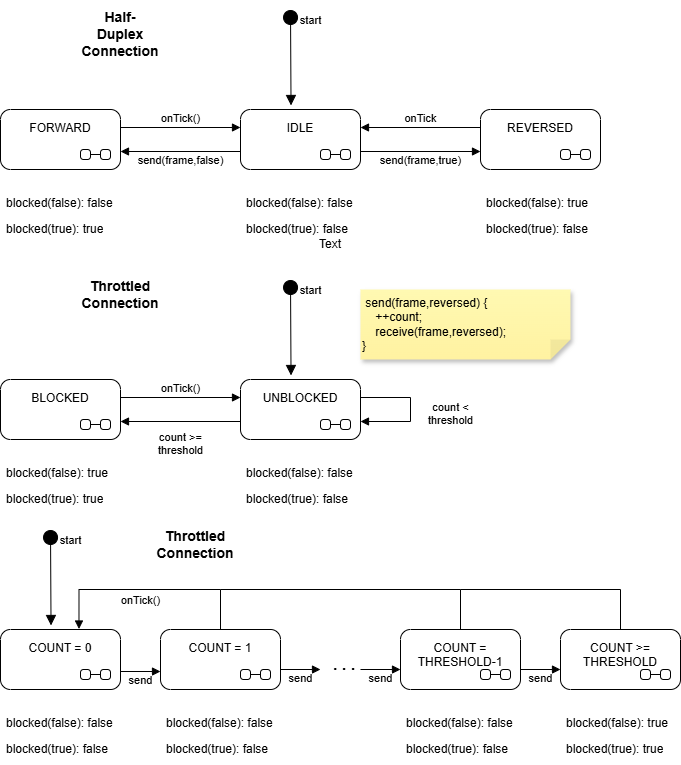

The diagram above was exported from draw.io. Its source (the exported page's mxGraphModel, read from the mxfile embedded in the PNG):
<mxGraphModel dx="873" dy="546" grid="1" gridSize="10" guides="1" tooltips="1" connect="1" arrows="1" fold="1" page="1" pageScale="1" pageWidth="827" pageHeight="1169" math="0" shadow="0">
  <root>
    <mxCell id="0" />
    <mxCell id="1" parent="0" />
    <mxCell id="b_M_AISNXAlNt9Doulkc-1" parent="1" style="shape=umlState;rounded=1;verticalAlign=top;spacingTop=5;umlStateSymbol=collapseState;absoluteArcSize=1;arcSize=10;html=1;whiteSpace=wrap;" value="IDLE" vertex="1">
      <mxGeometry height="60" width="120" x="280" y="160" as="geometry" />
    </mxCell>
    <mxCell id="b_M_AISNXAlNt9Doulkc-2" parent="1" style="shape=umlState;rounded=1;verticalAlign=top;spacingTop=5;umlStateSymbol=collapseState;absoluteArcSize=1;arcSize=10;html=1;whiteSpace=wrap;" value="FORWARD" vertex="1">
      <mxGeometry height="60" width="120" x="40" y="160" as="geometry" />
    </mxCell>
    <mxCell id="b_M_AISNXAlNt9Doulkc-3" parent="1" style="shape=umlState;rounded=1;verticalAlign=top;spacingTop=5;umlStateSymbol=collapseState;absoluteArcSize=1;arcSize=10;html=1;whiteSpace=wrap;" value="REVERSED" vertex="1">
      <mxGeometry height="60" width="120" x="520" y="160" as="geometry" />
    </mxCell>
    <mxCell id="b_M_AISNXAlNt9Doulkc-4" edge="1" parent="1" style="html=1;verticalAlign=bottom;startArrow=circle;startFill=1;endArrow=block;startSize=6;endSize=8;curved=0;rounded=0;entryX=0.421;entryY=-0.067;entryDx=0;entryDy=0;entryPerimeter=0;endFill=1;" target="b_M_AISNXAlNt9Doulkc-1" value="start">
      <mxGeometry relative="1" width="80" x="-0.581" y="20" as="geometry">
        <mxPoint as="offset" />
        <mxPoint x="330" y="60" as="sourcePoint" />
        <mxPoint x="450" y="290" as="targetPoint" />
      </mxGeometry>
    </mxCell>
    <mxCell id="b_M_AISNXAlNt9Doulkc-6" edge="1" parent="1" source="b_M_AISNXAlNt9Doulkc-2" style="html=1;verticalAlign=bottom;endArrow=block;curved=0;rounded=0;exitX=1;exitY=0.3;exitDx=0;exitDy=0;entryX=0;entryY=0.3;entryDx=0;entryDy=0;" target="b_M_AISNXAlNt9Doulkc-1" value="onTick()">
      <mxGeometry relative="1" width="80" as="geometry">
        <mxPoint x="250" y="290" as="sourcePoint" />
        <mxPoint x="330" y="290" as="targetPoint" />
      </mxGeometry>
    </mxCell>
    <mxCell id="b_M_AISNXAlNt9Doulkc-7" edge="1" parent="1" source="b_M_AISNXAlNt9Doulkc-3" style="html=1;verticalAlign=bottom;endArrow=block;curved=0;rounded=0;exitX=0;exitY=0.3;exitDx=0;exitDy=0;entryX=1;entryY=0.3;entryDx=0;entryDy=0;" target="b_M_AISNXAlNt9Doulkc-1" value="onTick">
      <mxGeometry relative="1" width="80" as="geometry">
        <mxPoint x="270" y="210" as="sourcePoint" />
        <mxPoint x="350" y="210" as="targetPoint" />
      </mxGeometry>
    </mxCell>
    <mxCell id="b_M_AISNXAlNt9Doulkc-8" edge="1" parent="1" source="b_M_AISNXAlNt9Doulkc-1" style="html=1;verticalAlign=bottom;endArrow=block;curved=0;rounded=0;exitX=1;exitY=0.7;exitDx=0;exitDy=0;entryX=0;entryY=0.7;entryDx=0;entryDy=0;" target="b_M_AISNXAlNt9Doulkc-3" value="send(frame,true)">
      <mxGeometry relative="1" width="80" y="-18" as="geometry">
        <mxPoint as="offset" />
        <mxPoint x="380" y="350" as="sourcePoint" />
        <mxPoint x="460" y="350" as="targetPoint" />
      </mxGeometry>
    </mxCell>
    <mxCell id="b_M_AISNXAlNt9Doulkc-9" edge="1" parent="1" source="b_M_AISNXAlNt9Doulkc-1" style="html=1;verticalAlign=bottom;endArrow=block;curved=0;rounded=0;entryX=1;entryY=0.7;entryDx=0;entryDy=0;exitX=0;exitY=0.7;exitDx=0;exitDy=0;" target="b_M_AISNXAlNt9Doulkc-2" value="send(frame,false)">
      <mxGeometry relative="1" width="80" y="18" as="geometry">
        <mxPoint as="offset" />
        <mxPoint x="340" y="270" as="sourcePoint" />
        <mxPoint x="300" y="240" as="targetPoint" />
      </mxGeometry>
    </mxCell>
    <mxCell id="b_M_AISNXAlNt9Doulkc-11" parent="1" style="text;strokeColor=none;fillColor=none;align=left;verticalAlign=top;spacingLeft=4;spacingRight=4;overflow=hidden;rotatable=0;points=[[0,0.5],[1,0.5]];portConstraint=eastwest;whiteSpace=wrap;html=1;" value="blocked(false): false" vertex="1">
      <mxGeometry height="26" width="120" x="40" y="240" as="geometry" />
    </mxCell>
    <mxCell id="b_M_AISNXAlNt9Doulkc-12" parent="1" style="text;strokeColor=none;fillColor=none;align=left;verticalAlign=top;spacingLeft=4;spacingRight=4;overflow=hidden;rotatable=0;points=[[0,0.5],[1,0.5]];portConstraint=eastwest;whiteSpace=wrap;html=1;" value="blocked(true): true" vertex="1">
      <mxGeometry height="26" width="120" x="40" y="266" as="geometry" />
    </mxCell>
    <mxCell id="b_M_AISNXAlNt9Doulkc-13" parent="1" style="text;strokeColor=none;fillColor=none;align=left;verticalAlign=top;spacingLeft=4;spacingRight=4;overflow=hidden;rotatable=0;points=[[0,0.5],[1,0.5]];portConstraint=eastwest;whiteSpace=wrap;html=1;" value="blocked(false): false" vertex="1">
      <mxGeometry height="26" width="120" x="280" y="240" as="geometry" />
    </mxCell>
    <mxCell id="b_M_AISNXAlNt9Doulkc-14" parent="1" style="text;strokeColor=none;fillColor=none;align=left;verticalAlign=top;spacingLeft=4;spacingRight=4;overflow=hidden;rotatable=0;points=[[0,0.5],[1,0.5]];portConstraint=eastwest;whiteSpace=wrap;html=1;" value="blocked(true): false" vertex="1">
      <mxGeometry height="26" width="120" x="280" y="266" as="geometry" />
    </mxCell>
    <mxCell id="b_M_AISNXAlNt9Doulkc-15" parent="1" style="text;strokeColor=none;fillColor=none;align=left;verticalAlign=top;spacingLeft=4;spacingRight=4;overflow=hidden;rotatable=0;points=[[0,0.5],[1,0.5]];portConstraint=eastwest;whiteSpace=wrap;html=1;" value="blocked(false): true" vertex="1">
      <mxGeometry height="26" width="120" x="520" y="240" as="geometry" />
    </mxCell>
    <mxCell id="b_M_AISNXAlNt9Doulkc-16" parent="1" style="text;strokeColor=none;fillColor=none;align=left;verticalAlign=top;spacingLeft=4;spacingRight=4;overflow=hidden;rotatable=0;points=[[0,0.5],[1,0.5]];portConstraint=eastwest;whiteSpace=wrap;html=1;" value="blocked(true): false" vertex="1">
      <mxGeometry height="26" width="120" x="520" y="266" as="geometry" />
    </mxCell>
    <mxCell id="b_M_AISNXAlNt9Doulkc-17" parent="1" style="shape=umlState;rounded=1;verticalAlign=top;spacingTop=5;umlStateSymbol=collapseState;absoluteArcSize=1;arcSize=10;html=1;whiteSpace=wrap;" value="UNBLOCKED" vertex="1">
      <mxGeometry height="60" width="120" x="280" y="430" as="geometry" />
    </mxCell>
    <mxCell id="b_M_AISNXAlNt9Doulkc-18" parent="1" style="shape=umlState;rounded=1;verticalAlign=top;spacingTop=5;umlStateSymbol=collapseState;absoluteArcSize=1;arcSize=10;html=1;whiteSpace=wrap;" value="BLOCKED" vertex="1">
      <mxGeometry height="60" width="120" x="40" y="430" as="geometry" />
    </mxCell>
    <mxCell id="b_M_AISNXAlNt9Doulkc-20" edge="1" parent="1" style="html=1;verticalAlign=bottom;startArrow=circle;startFill=1;endArrow=block;startSize=6;endSize=8;curved=0;rounded=0;entryX=0.421;entryY=-0.067;entryDx=0;entryDy=0;entryPerimeter=0;endFill=1;" target="b_M_AISNXAlNt9Doulkc-17" value="start">
      <mxGeometry relative="1" width="80" x="-0.581" y="20" as="geometry">
        <mxPoint as="offset" />
        <mxPoint x="330" y="330" as="sourcePoint" />
        <mxPoint x="450" y="560" as="targetPoint" />
      </mxGeometry>
    </mxCell>
    <mxCell id="b_M_AISNXAlNt9Doulkc-21" edge="1" parent="1" source="b_M_AISNXAlNt9Doulkc-18" style="html=1;verticalAlign=bottom;endArrow=block;curved=0;rounded=0;exitX=1;exitY=0.3;exitDx=0;exitDy=0;entryX=0;entryY=0.3;entryDx=0;entryDy=0;" target="b_M_AISNXAlNt9Doulkc-17" value="onTick()">
      <mxGeometry relative="1" width="80" as="geometry">
        <mxPoint x="250" y="560" as="sourcePoint" />
        <mxPoint x="330" y="560" as="targetPoint" />
      </mxGeometry>
    </mxCell>
    <mxCell id="b_M_AISNXAlNt9Doulkc-24" edge="1" parent="1" source="b_M_AISNXAlNt9Doulkc-17" style="html=1;verticalAlign=bottom;endArrow=block;curved=0;rounded=0;entryX=1;entryY=0.7;entryDx=0;entryDy=0;exitX=0;exitY=0.7;exitDx=0;exitDy=0;" target="b_M_AISNXAlNt9Doulkc-18" value="count &amp;gt;=&lt;div&gt;threshold&lt;/div&gt;">
      <mxGeometry relative="1" width="80" y="38" as="geometry">
        <mxPoint as="offset" />
        <mxPoint x="340" y="540" as="sourcePoint" />
        <mxPoint x="300" y="510" as="targetPoint" />
      </mxGeometry>
    </mxCell>
    <mxCell id="b_M_AISNXAlNt9Doulkc-25" parent="1" style="text;strokeColor=none;fillColor=none;align=left;verticalAlign=top;spacingLeft=4;spacingRight=4;overflow=hidden;rotatable=0;points=[[0,0.5],[1,0.5]];portConstraint=eastwest;whiteSpace=wrap;html=1;" value="blocked(false): true" vertex="1">
      <mxGeometry height="26" width="120" x="40" y="510" as="geometry" />
    </mxCell>
    <mxCell id="b_M_AISNXAlNt9Doulkc-26" parent="1" style="text;strokeColor=none;fillColor=none;align=left;verticalAlign=top;spacingLeft=4;spacingRight=4;overflow=hidden;rotatable=0;points=[[0,0.5],[1,0.5]];portConstraint=eastwest;whiteSpace=wrap;html=1;" value="blocked(true): true" vertex="1">
      <mxGeometry height="26" width="120" x="40" y="536" as="geometry" />
    </mxCell>
    <mxCell id="b_M_AISNXAlNt9Doulkc-27" parent="1" style="text;strokeColor=none;fillColor=none;align=left;verticalAlign=top;spacingLeft=4;spacingRight=4;overflow=hidden;rotatable=0;points=[[0,0.5],[1,0.5]];portConstraint=eastwest;whiteSpace=wrap;html=1;" value="blocked(false): false" vertex="1">
      <mxGeometry height="26" width="120" x="280" y="510" as="geometry" />
    </mxCell>
    <mxCell id="b_M_AISNXAlNt9Doulkc-28" parent="1" style="text;strokeColor=none;fillColor=none;align=left;verticalAlign=top;spacingLeft=4;spacingRight=4;overflow=hidden;rotatable=0;points=[[0,0.5],[1,0.5]];portConstraint=eastwest;whiteSpace=wrap;html=1;" value="blocked(true): false" vertex="1">
      <mxGeometry height="26" width="120" x="280" y="536" as="geometry" />
    </mxCell>
    <mxCell id="b_M_AISNXAlNt9Doulkc-31" edge="1" parent="1" source="b_M_AISNXAlNt9Doulkc-17" style="html=1;verticalAlign=bottom;endArrow=block;rounded=0;entryX=1;entryY=0.7;entryDx=0;entryDy=0;edgeStyle=orthogonalEdgeStyle;elbow=vertical;exitX=1;exitY=0.3;exitDx=0;exitDy=0;" target="b_M_AISNXAlNt9Doulkc-17" value="count &amp;lt;&lt;div&gt;threshold&lt;/div&gt;">
      <mxGeometry relative="1" width="80" x="0.1935" y="41" as="geometry">
        <mxPoint x="40" y="-33" as="offset" />
        <Array as="points">
          <mxPoint x="450" y="448" />
          <mxPoint x="450" y="472" />
        </Array>
        <mxPoint x="570" y="472" as="sourcePoint" />
        <mxPoint x="230" y="580" as="targetPoint" />
      </mxGeometry>
    </mxCell>
    <mxCell id="b_M_AISNXAlNt9Doulkc-32" parent="1" style="shape=note;whiteSpace=wrap;html=1;backgroundOutline=1;fontColor=#000000;darkOpacity=0.05;fillColor=#FFF9B2;strokeColor=none;fillStyle=solid;direction=west;gradientDirection=north;gradientColor=#FFF2A1;shadow=1;size=20;pointerEvents=1;align=left;flipH=1;legacyAnchorPoints=0;" value="&amp;nbsp;send(frame,reversed) {&lt;div&gt;&amp;nbsp; &amp;nbsp; ++count;&lt;/div&gt;&lt;div&gt;&amp;nbsp; &amp;nbsp; receive(frame,reversed);&lt;/div&gt;&lt;div&gt;}&lt;/div&gt;" vertex="1">
      <mxGeometry height="70" width="210" x="400" y="340" as="geometry" />
    </mxCell>
    <mxCell id="b_M_AISNXAlNt9Doulkc-33" parent="1" style="text;html=1;whiteSpace=wrap;strokeColor=none;fillColor=none;align=center;verticalAlign=middle;rounded=0;" value="Text" vertex="1">
      <mxGeometry height="30" width="60" x="340" y="280" as="geometry" />
    </mxCell>
    <mxCell id="b_M_AISNXAlNt9Doulkc-34" parent="1" style="text;html=1;whiteSpace=wrap;strokeColor=none;fillColor=none;align=center;verticalAlign=middle;rounded=0;fontStyle=1;fontSize=14;" value="Half-Duplex&lt;div&gt;Connection&lt;/div&gt;" vertex="1">
      <mxGeometry height="30" width="60" x="130" y="70" as="geometry" />
    </mxCell>
    <mxCell id="b_M_AISNXAlNt9Doulkc-35" parent="1" style="text;html=1;whiteSpace=wrap;strokeColor=none;fillColor=none;align=center;verticalAlign=middle;rounded=0;fontStyle=1;fontSize=14;" value="Throttled&lt;div&gt;Connection&lt;/div&gt;" vertex="1">
      <mxGeometry height="30" width="60" x="130" y="330" as="geometry" />
    </mxCell>
    <mxCell id="b_M_AISNXAlNt9Doulkc-36" parent="1" style="shape=umlState;rounded=1;verticalAlign=top;spacingTop=5;umlStateSymbol=collapseState;absoluteArcSize=1;arcSize=10;html=1;whiteSpace=wrap;" value="COUNT = 0" vertex="1">
      <mxGeometry height="60" width="120" x="40" y="680" as="geometry" />
    </mxCell>
    <mxCell id="b_M_AISNXAlNt9Doulkc-38" parent="1" style="shape=umlState;rounded=1;verticalAlign=top;spacingTop=5;umlStateSymbol=collapseState;absoluteArcSize=1;arcSize=10;html=1;whiteSpace=wrap;" value="COUNT = 1" vertex="1">
      <mxGeometry height="60" width="120" x="200" y="680" as="geometry" />
    </mxCell>
    <mxCell id="b_M_AISNXAlNt9Doulkc-39" edge="1" parent="1" style="html=1;verticalAlign=bottom;startArrow=circle;startFill=1;endArrow=block;startSize=6;endSize=8;curved=0;rounded=0;entryX=0.421;entryY=-0.067;entryDx=0;entryDy=0;entryPerimeter=0;endFill=1;" target="b_M_AISNXAlNt9Doulkc-36" value="start">
      <mxGeometry relative="1" width="80" x="-0.581" y="20" as="geometry">
        <mxPoint as="offset" />
        <mxPoint x="90" y="580" as="sourcePoint" />
        <mxPoint x="210" y="810" as="targetPoint" />
      </mxGeometry>
    </mxCell>
    <mxCell id="b_M_AISNXAlNt9Doulkc-42" edge="1" parent="1" source="b_M_AISNXAlNt9Doulkc-36" style="html=1;verticalAlign=bottom;endArrow=block;curved=0;rounded=0;exitX=1;exitY=0.7;exitDx=0;exitDy=0;entryX=0;entryY=0.7;entryDx=0;entryDy=0;" target="b_M_AISNXAlNt9Doulkc-38" value="send">
      <mxGeometry relative="1" width="80" y="-18" as="geometry">
        <mxPoint as="offset" />
        <mxPoint x="140" y="870" as="sourcePoint" />
        <mxPoint x="220" y="870" as="targetPoint" />
      </mxGeometry>
    </mxCell>
    <mxCell id="b_M_AISNXAlNt9Doulkc-44" parent="1" style="text;strokeColor=none;fillColor=none;align=left;verticalAlign=top;spacingLeft=4;spacingRight=4;overflow=hidden;rotatable=0;points=[[0,0.5],[1,0.5]];portConstraint=eastwest;whiteSpace=wrap;html=1;" value="blocked(false): true" vertex="1">
      <mxGeometry height="26" width="120" x="600" y="760" as="geometry" />
    </mxCell>
    <mxCell id="b_M_AISNXAlNt9Doulkc-45" parent="1" style="text;strokeColor=none;fillColor=none;align=left;verticalAlign=top;spacingLeft=4;spacingRight=4;overflow=hidden;rotatable=0;points=[[0,0.5],[1,0.5]];portConstraint=eastwest;whiteSpace=wrap;html=1;" value="blocked(true): true" vertex="1">
      <mxGeometry height="26" width="120" x="600" y="786" as="geometry" />
    </mxCell>
    <mxCell id="b_M_AISNXAlNt9Doulkc-46" parent="1" style="text;strokeColor=none;fillColor=none;align=left;verticalAlign=top;spacingLeft=4;spacingRight=4;overflow=hidden;rotatable=0;points=[[0,0.5],[1,0.5]];portConstraint=eastwest;whiteSpace=wrap;html=1;" value="blocked(false): false" vertex="1">
      <mxGeometry height="26" width="120" x="40" y="760" as="geometry" />
    </mxCell>
    <mxCell id="b_M_AISNXAlNt9Doulkc-47" parent="1" style="text;strokeColor=none;fillColor=none;align=left;verticalAlign=top;spacingLeft=4;spacingRight=4;overflow=hidden;rotatable=0;points=[[0,0.5],[1,0.5]];portConstraint=eastwest;whiteSpace=wrap;html=1;" value="blocked(true): false" vertex="1">
      <mxGeometry height="26" width="120" x="40" y="786" as="geometry" />
    </mxCell>
    <mxCell id="b_M_AISNXAlNt9Doulkc-48" parent="1" style="text;strokeColor=none;fillColor=none;align=left;verticalAlign=top;spacingLeft=4;spacingRight=4;overflow=hidden;rotatable=0;points=[[0,0.5],[1,0.5]];portConstraint=eastwest;whiteSpace=wrap;html=1;" value="blocked(false): false" vertex="1">
      <mxGeometry height="26" width="120" x="200" y="760" as="geometry" />
    </mxCell>
    <mxCell id="b_M_AISNXAlNt9Doulkc-49" parent="1" style="text;strokeColor=none;fillColor=none;align=left;verticalAlign=top;spacingLeft=4;spacingRight=4;overflow=hidden;rotatable=0;points=[[0,0.5],[1,0.5]];portConstraint=eastwest;whiteSpace=wrap;html=1;" value="blocked(true): false" vertex="1">
      <mxGeometry height="26" width="120" x="200" y="786" as="geometry" />
    </mxCell>
    <mxCell id="b_M_AISNXAlNt9Doulkc-50" parent="1" style="text;html=1;whiteSpace=wrap;strokeColor=none;fillColor=none;align=center;verticalAlign=middle;rounded=0;fontStyle=1;fontSize=14;" value="Throttled&lt;br&gt;&lt;div&gt;Connection&lt;/div&gt;" vertex="1">
      <mxGeometry height="30" width="150" x="160" y="580" as="geometry" />
    </mxCell>
    <mxCell id="b_M_AISNXAlNt9Doulkc-53" parent="1" style="shape=umlState;rounded=1;verticalAlign=top;spacingTop=5;umlStateSymbol=collapseState;absoluteArcSize=1;arcSize=10;html=1;whiteSpace=wrap;" value="COUNT =&lt;div&gt;THRESHOLD-1&lt;/div&gt;" vertex="1">
      <mxGeometry height="60" width="120" x="440" y="680" as="geometry" />
    </mxCell>
    <mxCell id="b_M_AISNXAlNt9Doulkc-54" parent="1" style="text;strokeColor=none;fillColor=none;align=left;verticalAlign=top;spacingLeft=4;spacingRight=4;overflow=hidden;rotatable=0;points=[[0,0.5],[1,0.5]];portConstraint=eastwest;whiteSpace=wrap;html=1;" value="blocked(false): false" vertex="1">
      <mxGeometry height="26" width="120" x="440" y="760" as="geometry" />
    </mxCell>
    <mxCell id="b_M_AISNXAlNt9Doulkc-55" parent="1" style="text;strokeColor=none;fillColor=none;align=left;verticalAlign=top;spacingLeft=4;spacingRight=4;overflow=hidden;rotatable=0;points=[[0,0.5],[1,0.5]];portConstraint=eastwest;whiteSpace=wrap;html=1;" value="blocked(true): false" vertex="1">
      <mxGeometry height="26" width="120" x="440" y="786" as="geometry" />
    </mxCell>
    <mxCell id="b_M_AISNXAlNt9Doulkc-56" parent="1" style="shape=umlState;rounded=1;verticalAlign=top;spacingTop=5;umlStateSymbol=collapseState;absoluteArcSize=1;arcSize=10;html=1;whiteSpace=wrap;" value="COUNT &amp;gt;= THRESHOLD" vertex="1">
      <mxGeometry height="60" width="120" x="600" y="680" as="geometry" />
    </mxCell>
    <mxCell id="MRN7fQFqSOmI7WowrD0d-1" edge="1" parent="1" style="html=1;verticalAlign=bottom;endArrow=block;curved=0;rounded=0;exitX=1;exitY=0.7;exitDx=0;exitDy=0;entryX=0;entryY=0.7;entryDx=0;entryDy=0;" value="send">
      <mxGeometry relative="1" width="80" y="-18" as="geometry">
        <mxPoint as="offset" />
        <mxPoint x="320" y="720" as="sourcePoint" />
        <mxPoint x="360" y="720" as="targetPoint" />
      </mxGeometry>
    </mxCell>
    <mxCell id="MRN7fQFqSOmI7WowrD0d-2" edge="1" parent="1" style="html=1;verticalAlign=bottom;endArrow=block;curved=0;rounded=0;exitX=1;exitY=0.7;exitDx=0;exitDy=0;entryX=0;entryY=0.7;entryDx=0;entryDy=0;" value="send">
      <mxGeometry relative="1" width="80" y="-18" as="geometry">
        <mxPoint as="offset" />
        <mxPoint x="560" y="720" as="sourcePoint" />
        <mxPoint x="600" y="720" as="targetPoint" />
      </mxGeometry>
    </mxCell>
    <mxCell id="MRN7fQFqSOmI7WowrD0d-3" edge="1" parent="1" style="html=1;verticalAlign=bottom;endArrow=block;curved=0;rounded=0;exitX=1;exitY=0.7;exitDx=0;exitDy=0;entryX=0;entryY=0.7;entryDx=0;entryDy=0;" value="send">
      <mxGeometry relative="1" width="80" y="-18" as="geometry">
        <mxPoint as="offset" />
        <mxPoint x="400" y="720" as="sourcePoint" />
        <mxPoint x="440" y="720" as="targetPoint" />
      </mxGeometry>
    </mxCell>
    <mxCell id="MRN7fQFqSOmI7WowrD0d-4" edge="1" parent="1" source="b_M_AISNXAlNt9Doulkc-38" style="html=1;verticalAlign=bottom;endArrow=block;rounded=0;entryX=0.654;entryY=-0.008;entryDx=0;entryDy=0;entryPerimeter=0;edgeStyle=orthogonalEdgeStyle;exitX=0.5;exitY=0;exitDx=0;exitDy=0;" target="b_M_AISNXAlNt9Doulkc-36" value="onTick()">
      <mxGeometry relative="1" width="80" x="0.0859" y="20" as="geometry">
        <mxPoint as="offset" />
        <Array as="points">
          <mxPoint x="260" y="640" />
          <mxPoint x="119" y="640" />
        </Array>
        <mxPoint x="380" y="880" as="sourcePoint" />
        <mxPoint x="120" y="650" as="targetPoint" />
      </mxGeometry>
    </mxCell>
    <mxCell id="MRN7fQFqSOmI7WowrD0d-5" edge="1" parent="1" source="b_M_AISNXAlNt9Doulkc-53" style="endArrow=none;html=1;rounded=0;exitX=0.5;exitY=0;exitDx=0;exitDy=0;edgeStyle=orthogonalEdgeStyle;" value="">
      <mxGeometry height="50" relative="1" width="50" as="geometry">
        <Array as="points">
          <mxPoint x="500" y="640" />
        </Array>
        <mxPoint x="410" y="810" as="sourcePoint" />
        <mxPoint x="260" y="640" as="targetPoint" />
      </mxGeometry>
    </mxCell>
    <mxCell id="MRN7fQFqSOmI7WowrD0d-6" edge="1" parent="1" source="b_M_AISNXAlNt9Doulkc-56" style="endArrow=none;html=1;rounded=0;exitX=0.5;exitY=0;exitDx=0;exitDy=0;edgeStyle=orthogonalEdgeStyle;" value="">
      <mxGeometry height="50" relative="1" width="50" as="geometry">
        <Array as="points">
          <mxPoint x="660" y="640" />
        </Array>
        <mxPoint x="600" y="600" as="sourcePoint" />
        <mxPoint x="500" y="640" as="targetPoint" />
      </mxGeometry>
    </mxCell>
    <mxCell id="MRN7fQFqSOmI7WowrD0d-7" parent="1" style="text;html=1;whiteSpace=wrap;strokeColor=none;fillColor=none;align=center;verticalAlign=middle;rounded=0;fontSize=16;fontStyle=1" value=". . ." vertex="1">
      <mxGeometry height="30" width="60" x="354" y="700" as="geometry" />
    </mxCell>
  </root>
</mxGraphModel>